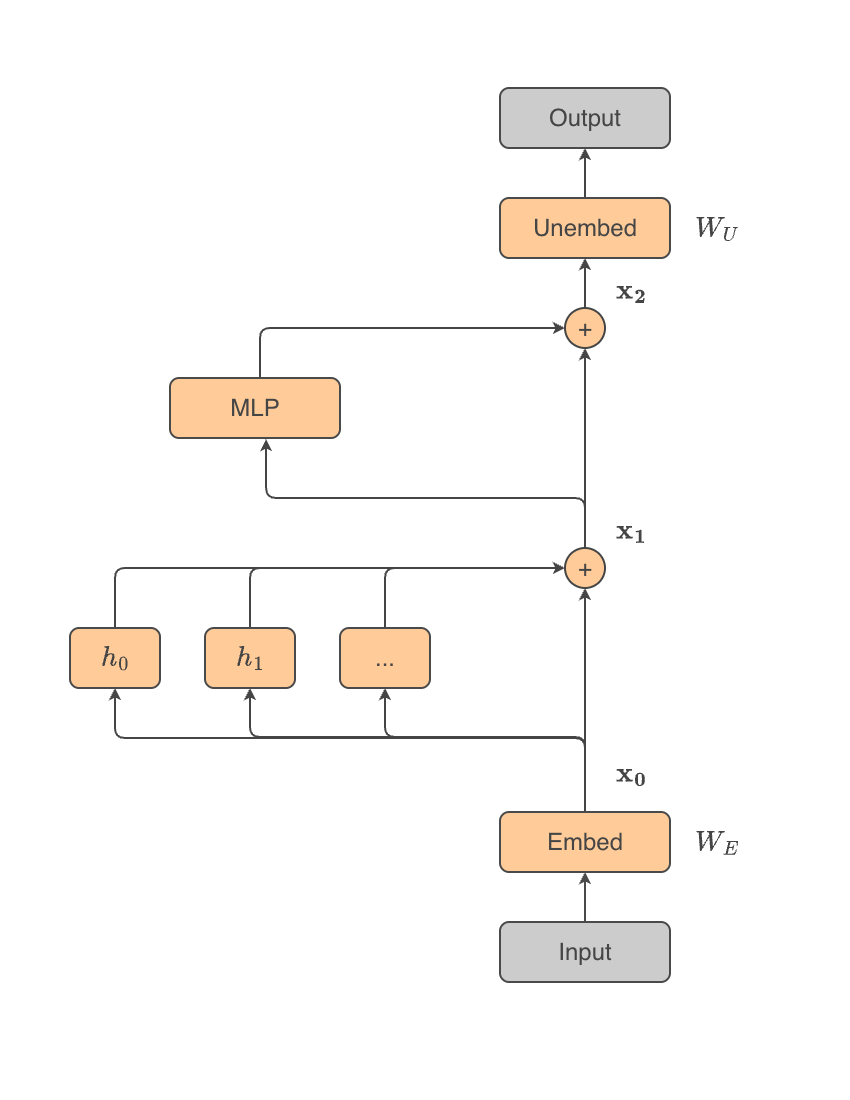

The diagram above was exported from draw.io. Its source (the exported page's mxGraphModel, read from the mxfile embedded in the PNG):
<mxGraphModel dx="1216" dy="1210" grid="0" gridSize="10" guides="1" tooltips="1" connect="1" arrows="1" fold="1" page="1" pageScale="1" pageWidth="850" pageHeight="1100" background="#FFFFFF" math="1" shadow="0">
  <root>
    <mxCell id="0" />
    <mxCell id="1" parent="0" />
    <mxCell id="5Oc3OYKqSzplcJoVTFup-24" parent="1" style="text;html=1;whiteSpace=wrap;strokeColor=none;fillColor=none;align=center;verticalAlign=middle;rounded=0;fontFamily=Helvetica;fontSize=24;fontColor=#454545;labelBackgroundColor=#FFFFFF;" value="$$\mathbf{x_0}$$" vertex="1">
      <mxGeometry height="30" width="60" x="1452" y="758" as="geometry" />
    </mxCell>
    <mxCell id="5Oc3OYKqSzplcJoVTFup-28" parent="1" style="text;html=1;whiteSpace=wrap;strokeColor=none;fillColor=none;align=center;verticalAlign=middle;rounded=0;fontFamily=Helvetica;fontSize=24;fontColor=#454545;labelBackgroundColor=#FFFFFF;" value="$$\mathbf{x_2}$$" vertex="1">
      <mxGeometry height="30" width="60" x="1452" y="275" as="geometry" />
    </mxCell>
    <mxCell id="5Oc3OYKqSzplcJoVTFup-11" edge="1" parent="1" source="5Oc3OYKqSzplcJoVTFup-1" style="edgeStyle=orthogonalEdgeStyle;rounded=1;orthogonalLoop=1;jettySize=auto;html=1;strokeColor=#4A4A4A;strokeWidth=2;" target="5Oc3OYKqSzplcJoVTFup-2">
      <mxGeometry relative="1" as="geometry" />
    </mxCell>
    <mxCell id="5Oc3OYKqSzplcJoVTFup-1" parent="1" style="rounded=1;whiteSpace=wrap;html=1;fillColor=#CCCCCC;perimeterSpacing=0;strokeWidth=2;strokeColor=#4A4A4A;" value="&lt;font style=&quot;font-size: 24px; color: rgb(69, 69, 69);&quot;&gt;Input&lt;/font&gt;" vertex="1">
      <mxGeometry height="60" width="170" x="1350" y="922" as="geometry" />
    </mxCell>
    <mxCell id="5Oc3OYKqSzplcJoVTFup-15" edge="1" parent="1" source="5Oc3OYKqSzplcJoVTFup-2" style="edgeStyle=orthogonalEdgeStyle;rounded=1;orthogonalLoop=1;jettySize=auto;html=1;entryX=0.5;entryY=1;entryDx=0;entryDy=0;fontFamily=Helvetica;fontSize=12;fontColor=default;strokeColor=#454545;strokeWidth=2;endArrow=classic;endFill=1;" target="5Oc3OYKqSzplcJoVTFup-6">
      <mxGeometry relative="1" as="geometry" />
    </mxCell>
    <mxCell id="5Oc3OYKqSzplcJoVTFup-29" edge="1" parent="1" source="5Oc3OYKqSzplcJoVTFup-2" style="edgeStyle=orthogonalEdgeStyle;shape=connector;rounded=1;orthogonalLoop=1;jettySize=auto;html=1;entryX=0.5;entryY=1;entryDx=0;entryDy=0;strokeColor=#454545;strokeWidth=2;align=center;verticalAlign=middle;fontFamily=Helvetica;fontSize=24;fontColor=#454545;labelBackgroundColor=#FFFFFF;endArrow=classic;" target="5Oc3OYKqSzplcJoVTFup-3">
      <mxGeometry relative="1" as="geometry">
        <Array as="points">
          <mxPoint x="1435" y="737" />
          <mxPoint x="1235" y="737" />
        </Array>
      </mxGeometry>
    </mxCell>
    <mxCell id="5Oc3OYKqSzplcJoVTFup-30" edge="1" parent="1" source="5Oc3OYKqSzplcJoVTFup-2" style="edgeStyle=orthogonalEdgeStyle;shape=connector;rounded=1;orthogonalLoop=1;jettySize=auto;html=1;entryX=0.5;entryY=1;entryDx=0;entryDy=0;strokeColor=#454545;strokeWidth=2;align=center;verticalAlign=middle;fontFamily=Helvetica;fontSize=24;fontColor=#454545;labelBackgroundColor=#FFFFFF;endArrow=classic;" target="5Oc3OYKqSzplcJoVTFup-4">
      <mxGeometry relative="1" as="geometry">
        <Array as="points">
          <mxPoint x="1435" y="737" />
          <mxPoint x="1100" y="737" />
        </Array>
      </mxGeometry>
    </mxCell>
    <mxCell id="5Oc3OYKqSzplcJoVTFup-31" edge="1" parent="1" source="5Oc3OYKqSzplcJoVTFup-2" style="edgeStyle=orthogonalEdgeStyle;shape=connector;rounded=1;orthogonalLoop=1;jettySize=auto;html=1;entryX=0.5;entryY=1;entryDx=0;entryDy=0;strokeColor=#454545;strokeWidth=2;align=center;verticalAlign=middle;fontFamily=Helvetica;fontSize=24;fontColor=#454545;labelBackgroundColor=#FFFFFF;endArrow=classic;" target="5Oc3OYKqSzplcJoVTFup-5">
      <mxGeometry relative="1" as="geometry">
        <Array as="points">
          <mxPoint x="1435" y="738" />
          <mxPoint x="965" y="738" />
        </Array>
      </mxGeometry>
    </mxCell>
    <mxCell id="5Oc3OYKqSzplcJoVTFup-2" parent="1" style="rounded=1;whiteSpace=wrap;html=1;fillColor=#FFCC99;perimeterSpacing=0;strokeWidth=2;strokeColor=#4A4A4A;" value="&lt;font style=&quot;font-size: 24px; color: rgb(69, 69, 69);&quot;&gt;Embed&lt;/font&gt;" vertex="1">
      <mxGeometry height="60" width="170" x="1350" y="812" as="geometry" />
    </mxCell>
    <mxCell id="5Oc3OYKqSzplcJoVTFup-16" edge="1" parent="1" source="5Oc3OYKqSzplcJoVTFup-3" style="edgeStyle=orthogonalEdgeStyle;shape=connector;rounded=1;orthogonalLoop=1;jettySize=auto;html=1;entryX=0;entryY=0.5;entryDx=0;entryDy=0;strokeColor=#454545;strokeWidth=2;align=center;verticalAlign=middle;fontFamily=Helvetica;fontSize=12;fontColor=default;labelBackgroundColor=default;endArrow=classic;" target="5Oc3OYKqSzplcJoVTFup-6">
      <mxGeometry relative="1" as="geometry">
        <Array as="points">
          <mxPoint x="1235" y="568" />
        </Array>
      </mxGeometry>
    </mxCell>
    <mxCell id="5Oc3OYKqSzplcJoVTFup-3" parent="1" style="rounded=1;whiteSpace=wrap;html=1;fillColor=#FFCC99;perimeterSpacing=0;strokeWidth=2;strokeColor=#4A4A4A;" value="&lt;font color=&quot;#454545&quot;&gt;&lt;span style=&quot;font-size: 24px;&quot;&gt;...&lt;/span&gt;&lt;/font&gt;" vertex="1">
      <mxGeometry height="60" width="90" x="1190" y="628" as="geometry" />
    </mxCell>
    <mxCell id="5Oc3OYKqSzplcJoVTFup-17" edge="1" parent="1" source="5Oc3OYKqSzplcJoVTFup-4" style="edgeStyle=orthogonalEdgeStyle;shape=connector;rounded=1;orthogonalLoop=1;jettySize=auto;html=1;entryX=0;entryY=0.5;entryDx=0;entryDy=0;strokeColor=#454545;strokeWidth=2;align=center;verticalAlign=middle;fontFamily=Helvetica;fontSize=12;fontColor=default;labelBackgroundColor=default;endArrow=classic;" target="5Oc3OYKqSzplcJoVTFup-6">
      <mxGeometry relative="1" as="geometry">
        <Array as="points">
          <mxPoint x="1100" y="568" />
        </Array>
      </mxGeometry>
    </mxCell>
    <mxCell id="5Oc3OYKqSzplcJoVTFup-4" parent="1" style="rounded=1;whiteSpace=wrap;html=1;fillColor=#FFCC99;perimeterSpacing=0;strokeWidth=2;strokeColor=#4A4A4A;" value="&lt;font color=&quot;#454545&quot;&gt;&lt;span style=&quot;font-size: 24px;&quot;&gt;$$h_1$$&lt;/span&gt;&lt;/font&gt;" vertex="1">
      <mxGeometry height="60" width="90" x="1055" y="628" as="geometry" />
    </mxCell>
    <mxCell id="5Oc3OYKqSzplcJoVTFup-18" edge="1" parent="1" source="5Oc3OYKqSzplcJoVTFup-5" style="edgeStyle=orthogonalEdgeStyle;shape=connector;rounded=1;orthogonalLoop=1;jettySize=auto;html=1;entryX=0;entryY=0.5;entryDx=0;entryDy=0;strokeColor=#454545;strokeWidth=2;align=center;verticalAlign=middle;fontFamily=Helvetica;fontSize=12;fontColor=default;labelBackgroundColor=default;endArrow=classic;" target="5Oc3OYKqSzplcJoVTFup-6">
      <mxGeometry relative="1" as="geometry">
        <Array as="points">
          <mxPoint x="965" y="568" />
        </Array>
      </mxGeometry>
    </mxCell>
    <mxCell id="5Oc3OYKqSzplcJoVTFup-5" parent="1" style="rounded=1;whiteSpace=wrap;html=1;fillColor=#FFCC99;perimeterSpacing=0;strokeWidth=2;strokeColor=#4A4A4A;" value="&lt;font color=&quot;#454545&quot;&gt;&lt;span style=&quot;font-size: 24px;&quot;&gt;$$h_0$$&lt;/span&gt;&lt;/font&gt;" vertex="1">
      <mxGeometry height="60" width="90" x="920" y="628" as="geometry" />
    </mxCell>
    <mxCell id="5Oc3OYKqSzplcJoVTFup-21" edge="1" parent="1" source="5Oc3OYKqSzplcJoVTFup-6" style="edgeStyle=orthogonalEdgeStyle;shape=connector;rounded=1;orthogonalLoop=1;jettySize=auto;html=1;entryX=0.5;entryY=1;entryDx=0;entryDy=0;strokeColor=#454545;strokeWidth=2;align=center;verticalAlign=middle;fontFamily=Helvetica;fontSize=12;fontColor=default;labelBackgroundColor=default;endArrow=classic;" target="5Oc3OYKqSzplcJoVTFup-8">
      <mxGeometry relative="1" as="geometry" />
    </mxCell>
    <mxCell id="5Oc3OYKqSzplcJoVTFup-6" parent="1" style="ellipse;whiteSpace=wrap;html=1;aspect=fixed;strokeWidth=2;fillColor=#FFCC99;strokeColor=#454545;rounded=1;" value="&lt;font style=&quot;font-size: 24px; color: rgb(69, 69, 69);&quot;&gt;+&lt;/font&gt;" vertex="1">
      <mxGeometry height="40" width="40" x="1415" y="548" as="geometry" />
    </mxCell>
    <mxCell id="5Oc3OYKqSzplcJoVTFup-20" edge="1" parent="1" source="5Oc3OYKqSzplcJoVTFup-7" style="edgeStyle=orthogonalEdgeStyle;shape=connector;rounded=1;orthogonalLoop=1;jettySize=auto;html=1;entryX=0;entryY=0.5;entryDx=0;entryDy=0;strokeColor=#454545;strokeWidth=2;align=center;verticalAlign=middle;fontFamily=Helvetica;fontSize=12;fontColor=default;labelBackgroundColor=default;endArrow=classic;" target="5Oc3OYKqSzplcJoVTFup-8">
      <mxGeometry relative="1" as="geometry">
        <Array as="points">
          <mxPoint x="1110" y="328" />
        </Array>
      </mxGeometry>
    </mxCell>
    <mxCell id="5Oc3OYKqSzplcJoVTFup-7" parent="1" style="rounded=1;whiteSpace=wrap;html=1;fillColor=#FFCC99;perimeterSpacing=0;strokeWidth=2;strokeColor=#4A4A4A;" value="&lt;font style=&quot;font-size: 24px; color: rgb(69, 69, 69);&quot;&gt;MLP&lt;/font&gt;" vertex="1">
      <mxGeometry height="60" width="170" x="1020" y="378" as="geometry" />
    </mxCell>
    <mxCell id="5Oc3OYKqSzplcJoVTFup-22" edge="1" parent="1" source="5Oc3OYKqSzplcJoVTFup-8" style="edgeStyle=orthogonalEdgeStyle;shape=connector;rounded=1;orthogonalLoop=1;jettySize=auto;html=1;entryX=0.5;entryY=1;entryDx=0;entryDy=0;strokeColor=#454545;strokeWidth=2;align=center;verticalAlign=middle;fontFamily=Helvetica;fontSize=12;fontColor=default;labelBackgroundColor=default;endArrow=classic;" target="5Oc3OYKqSzplcJoVTFup-9">
      <mxGeometry relative="1" as="geometry" />
    </mxCell>
    <mxCell id="5Oc3OYKqSzplcJoVTFup-8" parent="1" style="ellipse;whiteSpace=wrap;html=1;aspect=fixed;strokeWidth=2;fillColor=#FFCC99;strokeColor=#454545;rounded=1;" value="&lt;font style=&quot;font-size: 24px; color: rgb(69, 69, 69);&quot;&gt;+&lt;/font&gt;" vertex="1">
      <mxGeometry height="40" width="40" x="1415" y="308" as="geometry" />
    </mxCell>
    <mxCell id="5Oc3OYKqSzplcJoVTFup-23" edge="1" parent="1" source="5Oc3OYKqSzplcJoVTFup-9" style="edgeStyle=orthogonalEdgeStyle;shape=connector;rounded=1;orthogonalLoop=1;jettySize=auto;html=1;entryX=0.5;entryY=1;entryDx=0;entryDy=0;strokeColor=#454545;strokeWidth=2;align=center;verticalAlign=middle;fontFamily=Helvetica;fontSize=12;fontColor=default;labelBackgroundColor=default;endArrow=classic;" target="5Oc3OYKqSzplcJoVTFup-10">
      <mxGeometry relative="1" as="geometry" />
    </mxCell>
    <mxCell id="5Oc3OYKqSzplcJoVTFup-9" parent="1" style="rounded=1;whiteSpace=wrap;html=1;fillColor=#FFCC99;perimeterSpacing=0;strokeWidth=2;strokeColor=#4A4A4A;" value="&lt;font style=&quot;font-size: 24px; color: rgb(69, 69, 69);&quot;&gt;Unembed&lt;/font&gt;" vertex="1">
      <mxGeometry height="60" width="170" x="1350" y="198" as="geometry" />
    </mxCell>
    <mxCell id="5Oc3OYKqSzplcJoVTFup-10" parent="1" style="rounded=1;whiteSpace=wrap;html=1;fillColor=#CCCCCC;perimeterSpacing=0;strokeWidth=2;strokeColor=#4A4A4A;" value="&lt;font style=&quot;font-size: 24px; color: rgb(69, 69, 69);&quot;&gt;Output&lt;/font&gt;" vertex="1">
      <mxGeometry height="60" width="170" x="1350" y="88" as="geometry" />
    </mxCell>
    <mxCell id="5Oc3OYKqSzplcJoVTFup-19" edge="1" parent="1" source="5Oc3OYKqSzplcJoVTFup-6" style="edgeStyle=orthogonalEdgeStyle;shape=connector;rounded=1;orthogonalLoop=1;jettySize=auto;html=1;entryX=0.565;entryY=1.017;entryDx=0;entryDy=0;entryPerimeter=0;strokeColor=#454545;strokeWidth=2;align=center;verticalAlign=middle;fontFamily=Helvetica;fontSize=12;fontColor=default;labelBackgroundColor=default;endArrow=classic;" target="5Oc3OYKqSzplcJoVTFup-7">
      <mxGeometry relative="1" as="geometry">
        <Array as="points">
          <mxPoint x="1435" y="498" />
          <mxPoint x="1116" y="498" />
        </Array>
      </mxGeometry>
    </mxCell>
    <mxCell id="5Oc3OYKqSzplcJoVTFup-27" parent="1" style="text;html=1;whiteSpace=wrap;strokeColor=none;fillColor=none;align=center;verticalAlign=middle;rounded=0;fontFamily=Helvetica;fontSize=24;fontColor=#454545;labelBackgroundColor=#FFFFFF;" value="$$\mathbf{x_1}$$" vertex="1">
      <mxGeometry height="30" width="60" x="1452" y="515" as="geometry" />
    </mxCell>
    <mxCell id="5Oc3OYKqSzplcJoVTFup-33" parent="1" style="text;html=1;whiteSpace=wrap;strokeColor=none;fillColor=none;align=center;verticalAlign=middle;rounded=0;fontFamily=Helvetica;fontSize=24;fontColor=#454545;labelBackgroundColor=#FFFFFF;" value="$$W_E$$" vertex="1">
      <mxGeometry height="30" width="60" x="1537" y="827" as="geometry" />
    </mxCell>
    <mxCell id="5Oc3OYKqSzplcJoVTFup-34" parent="1" style="text;html=1;whiteSpace=wrap;strokeColor=none;fillColor=none;align=center;verticalAlign=middle;rounded=0;fontFamily=Helvetica;fontSize=24;fontColor=#454545;labelBackgroundColor=#FFFFFF;" value="$$W_U$$" vertex="1">
      <mxGeometry height="30" width="60" x="1537" y="213" as="geometry" />
    </mxCell>
  </root>
</mxGraphModel>